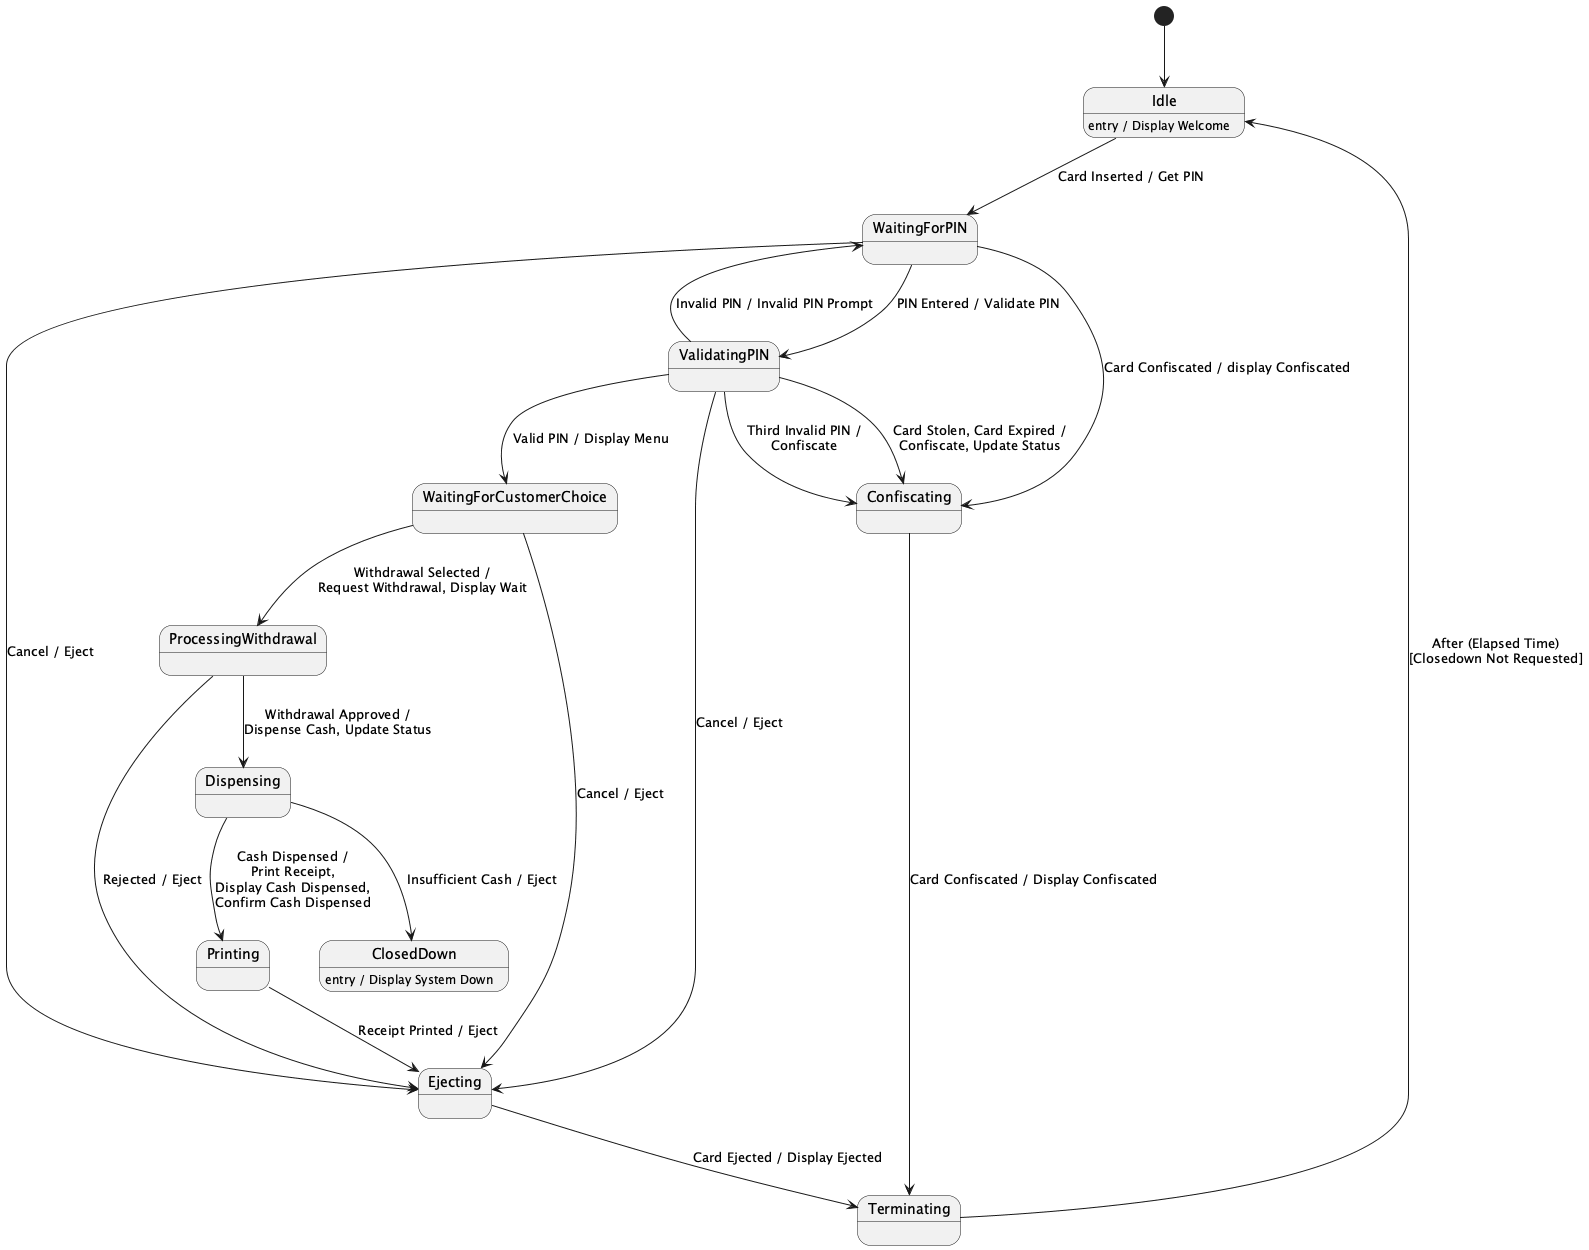

The diagram above was rendered by PlantUML. Its source (embedded in the PNG):
@startuml
[*] --> Idle

state Idle
state WaitingForPIN
state ValidatingPIN
state WaitingForCustomerChoice
state ProcessingWithdrawal
state Dispensing
state Printing
state Ejecting
state Confiscating
state Terminating
state ClosedDown

Idle : entry / Display Welcome
ClosedDown : entry / Display System Down

Idle --> WaitingForPIN : Card Inserted / Get PIN


WaitingForPIN --> ValidatingPIN : PIN Entered / Validate PIN
WaitingForPIN --> Confiscating : Card Confiscated / display Confiscated
ValidatingPIN --> WaitingForPIN : Invalid PIN / Invalid PIN Prompt

ValidatingPIN --> Confiscating : Card Stolen, Card Expired /\nConfiscate, Update Status
ValidatingPIN --> Confiscating : Third Invalid PIN /\nConfiscate

ValidatingPIN --> WaitingForCustomerChoice : Valid PIN / Display Menu

WaitingForPIN --> Ejecting : Cancel / Eject
WaitingForCustomerChoice --> Ejecting : Cancel / Eject
ValidatingPIN --> Ejecting : Cancel / Eject

WaitingForCustomerChoice --> ProcessingWithdrawal : Withdrawal Selected /\nRequest Withdrawal, Display Wait

ProcessingWithdrawal --> Dispensing : Withdrawal Approved /\nDispense Cash, Update Status
ProcessingWithdrawal --> Ejecting : Rejected / Eject

Dispensing --> Printing : Cash Dispensed /\nPrint Receipt,\nDisplay Cash Dispensed,\nConfirm Cash Dispensed
Dispensing --> ClosedDown : Insufficient Cash / Eject

Printing --> Ejecting : Receipt Printed / Eject

Ejecting --> Terminating : Card Ejected / Display Ejected
Confiscating --> Terminating : Card Confiscated / Display Confiscated

Terminating --> Idle : After (Elapsed Time)\n[Closedown Not Requested]


@enduml